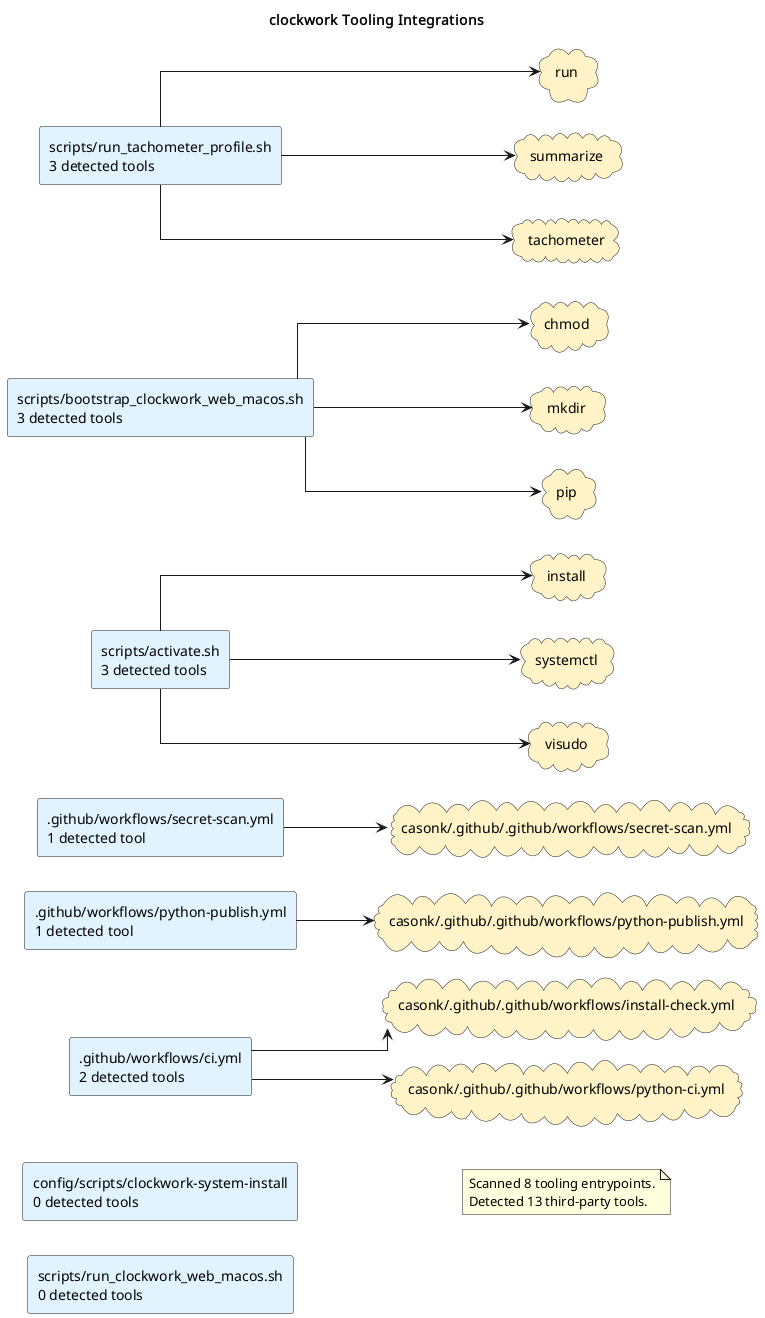

The diagram above was rendered by PlantUML. Its source (embedded in the PNG):
@startuml
title clockwork Tooling Integrations
left to right direction
skinparam shadowing false
skinparam defaultFontName Monospace
skinparam componentStyle rectangle
skinparam linetype ortho
rectangle ".github/workflows/ci.yml\n2 detected tools" as source_github_workflows_ci_yml #E0F2FE
rectangle ".github/workflows/python-publish.yml\n1 detected tool" as source_github_workflows_python_publish_yml #E0F2FE
rectangle ".github/workflows/secret-scan.yml\n1 detected tool" as source_github_workflows_secret_scan_yml #E0F2FE
rectangle "config/scripts/clockwork-system-install\n0 detected tools" as source_config_scripts_clockwork_system_install #E0F2FE
rectangle "scripts/activate.sh\n3 detected tools" as source_scripts_activate_sh #E0F2FE
rectangle "scripts/bootstrap_clockwork_web_macos.sh\n3 detected tools" as source_scripts_bootstrap_clockwork_web_macos_sh #E0F2FE
rectangle "scripts/run_clockwork_web_macos.sh\n0 detected tools" as source_scripts_run_clockwork_web_macos_sh #E0F2FE
rectangle "scripts/run_tachometer_profile.sh\n3 detected tools" as source_scripts_run_tachometer_profile_sh #E0F2FE
cloud "casonk/.github/.github/workflows/install-check.yml" as tool_casonk_github_github_workflows_install_check_yml #FEF3C7
cloud "casonk/.github/.github/workflows/python-ci.yml" as tool_casonk_github_github_workflows_python_ci_yml #FEF3C7
cloud "casonk/.github/.github/workflows/python-publish.yml" as tool_casonk_github_github_workflows_python_publish_yml #FEF3C7
cloud "casonk/.github/.github/workflows/secret-scan.yml" as tool_casonk_github_github_workflows_secret_scan_yml #FEF3C7
cloud "chmod" as tool_chmod #FEF3C7
cloud "install" as tool_install #FEF3C7
cloud "mkdir" as tool_mkdir #FEF3C7
cloud "pip" as tool_pip #FEF3C7
cloud "run" as tool_run #FEF3C7
cloud "summarize" as tool_summarize #FEF3C7
cloud "systemctl" as tool_systemctl #FEF3C7
cloud "tachometer" as tool_tachometer #FEF3C7
cloud "visudo" as tool_visudo #FEF3C7
source_github_workflows_ci_yml --> tool_casonk_github_github_workflows_install_check_yml
source_github_workflows_ci_yml --> tool_casonk_github_github_workflows_python_ci_yml
source_github_workflows_python_publish_yml --> tool_casonk_github_github_workflows_python_publish_yml
source_github_workflows_secret_scan_yml --> tool_casonk_github_github_workflows_secret_scan_yml
source_scripts_activate_sh --> tool_install
source_scripts_activate_sh --> tool_systemctl
source_scripts_activate_sh --> tool_visudo
source_scripts_bootstrap_clockwork_web_macos_sh --> tool_chmod
source_scripts_bootstrap_clockwork_web_macos_sh --> tool_mkdir
source_scripts_bootstrap_clockwork_web_macos_sh --> tool_pip
source_scripts_run_tachometer_profile_sh --> tool_run
source_scripts_run_tachometer_profile_sh --> tool_summarize
source_scripts_run_tachometer_profile_sh --> tool_tachometer
note as toolingGraphSummary
Scanned 8 tooling entrypoints.
Detected 13 third-party tools.
end note
@enduml